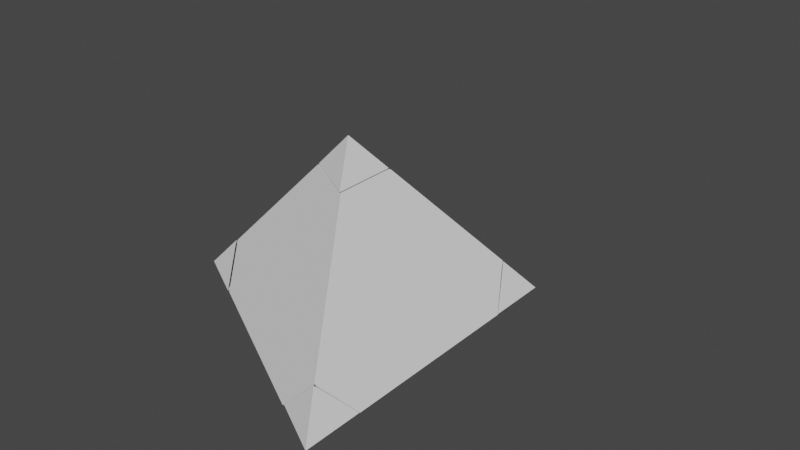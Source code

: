# Source: tothian_base_pyramid_with_four_corners_cut_off.blend  (saved by Blender 2.92.15; exported with 4.5.12 LTS)
import bpy
from mathutils import Matrix  # noqa: F401  (used for matrix-valued properties, if any)

bpy.ops.wm.read_factory_settings(use_empty=True)
scene = bpy.context.scene
scene.name = 'Scene'

# ---- collections
col_collection = bpy.data.collections.new('Collection'); scene.collection.children.link(col_collection)

# ---- world
world_world = bpy.data.worlds.new('World'); scene.world = world_world
world_world.use_nodes = True; world_world.node_tree.nodes.clear()
_N = world_world.node_tree.nodes; _L = world_world.node_tree.links
n0 = _N.new('ShaderNodeOutputWorld'); n0.name = 'World Output'; n0.location = (300, 300)
n1 = _N.new('ShaderNodeBackground'); n1.name = 'Background'; n1.location = (10, 300)
n1.inputs[0].default_value = (0.05088, 0.05088, 0.05088, 1.0)
_L.new(n1.outputs[0], n0.inputs[0])
n0.is_active_output = True
world_world.color = (0.05088, 0.05088, 0.05088)
world_world.use_sun_shadow = False
world_world.sun_shadow_jitter_overblur = 0.0

# ---- meshes
me_cone_002 = bpy.data.meshes.new('Cone.002')
me_cone_002.from_pydata([(0.01072, 4.979, -2.485), (3.481, -1.024, -2.485), (-4.319, -2.52, -2.483), (0.866, 3.5, -2.5), (1.732, 2.0, -2.5), (2.598, 0.5, -2.5), (3.464, -1.0, -2.5), (0.0, 4.0, -1.5), (0.0, 0.9955, 1.504), (0.866, -0.5, 1.5), (3.464, -2.0, -1.5), (2.598, -2.5, -2.5), (0.866, -2.5, -2.5), (-0.866, -2.5, -2.5), (-2.598, -2.5, -2.5), (-0.866, -0.5, 1.5), (-3.464, -2.0, -1.5), (-3.464, -1.0, -2.5), (-2.598, 0.5, -2.5), (-1.732, 2.0, -2.5), (-0.866, 3.5, -2.5), (-1.732, -1.0, -2.5), (-0.866, 0.5, -2.5), (-2.384e-07, -1.0, -2.5), (-1.192e-07, 2.0, -2.5), (0.866, 0.5, -2.5), (1.866, -1.237, -2.5), (3.495, -2.025, -1.513), (2.64, -2.472, -2.485), (4.317, -2.481, -2.485), (-0.8176, 3.544, -2.485), (0.8577, 3.512, -2.485), (0.01072, 4.014, -1.52), (-2.649, -2.52, -2.483), (-3.483, -2.037, -1.517), (-3.483, -1.073, -2.483), (-3.464, -1.333, -2.167), (-3.464, -1.667, -1.833), (-2.887, -2.333, -2.167), (-3.175, -2.167, -1.833), (-3.464, -1.5, -2.0), (-3.031, -2.25, -2.0), (-3.291, -1.3, -2.5), (-3.118, -1.6, -2.5), (-2.944, -1.9, -2.5), (-2.771, -2.2, -2.5), (2.742, -2.25, -2.5), (2.887, -2.0, -2.5), (3.031, -1.75, -2.5), (3.175, -1.5, -2.5), (3.32, -1.25, -2.5), (2.983, -2.0, -2.333), (3.079, -2.0, -2.167), (3.175, -2.0, -2.0), (3.272, -2.0, -1.833), (3.368, -2.0, -1.667), (3.224, -1.583, -2.333), (3.272, -1.667, -2.167), (3.32, -1.75, -2.0), (3.368, -1.833, -1.833), (3.416, -1.917, -1.667), (-3.483, -1.555, -2.0), (-3.483, -1.394, -2.161), (-2.742, -2.359, -2.483), (-2.835, -2.199, -2.483), (-3.02, -1.877, -2.483), (-3.205, -1.555, -2.483), (-3.298, -1.394, -2.483), (-3.391, -1.234, -2.483), (0.01719, -0.02193, 2.514), (0.8642, -0.5235, 1.549), (-0.8111, -0.4912, 1.549), (0.01719, 0.9435, 1.549), (0.07073, -0.2667, -0.2732), (-0.2711, -0.2728, -0.2565), (-0.1901, 0.06074, -0.2743), (3.49, -1.691, -1.837), (3.485, -1.358, -2.161), (3.21, -2.174, -1.837), (2.925, -2.323, -2.161), (2.92, -1.989, -2.485), (3.2, -1.507, -2.485), (3.298, -1.679, -2.161), (3.396, -1.852, -1.837), (3.112, -2.001, -2.161), (3.303, -2.013, -1.837), (3.347, -1.766, -1.999), (3.207, -2.007, -1.999), (3.131, -2.017, -2.164), (3.32, -1.697, -2.183), (3.349, -1.762, -2.007), (3.207, -2.002, -1.992), (2.277, -1.082, -2.012), (2.47, -0.7665, -2.05), (2.477, -0.8073, -1.864), (2.332, -1.044, -1.836)], [], [(7, 3, 20), (30, 32, 0), (17, 36, 40, 37, 16, 15, 8, 7, 20, 19, 18), (33, 34, 2), (15, 16, 39, 41, 38, 14, 13, 12, 11, 10, 9), (35, 68, 67, 66, 65, 64, 63, 33, 2), (18, 21, 17), (19, 22, 18), (20, 24, 19), (17, 21, 14, 45, 44, 43, 42), (21, 13, 14), (18, 22, 21), (22, 23, 21), (21, 23, 13), (23, 12, 13), (19, 24, 22), (24, 25, 22), (22, 25, 23), (25, 26, 23), (23, 26, 12), (26, 11, 12), (20, 3, 24), (3, 4, 24), (24, 4, 25), (4, 5, 25), (25, 5, 26), (5, 6, 26), (26, 6, 50, 49, 48, 47, 46, 11), (28, 80, 81, 1, 29), (8, 15, 9), (1, 77, 76, 27, 29), (0, 31, 30), (0, 32, 31), (2, 34, 61, 62, 35), (10, 60, 59, 58, 57, 56, 49, 50, 6), (11, 46, 47, 51, 52, 53, 54, 55, 10), (28, 29, 27, 78, 79), (73, 74, 75), (71, 69, 72), (69, 71, 70), (72, 69, 70), (72, 70, 71), (4, 3, 7, 8, 9, 10, 6, 5), (85, 78, 27), (82, 86, 83, 76, 77), (81, 82, 77, 1), (87, 85, 83, 86), (80, 84, 82, 81), (76, 83, 27), (79, 78, 85, 87, 84), (28, 79, 84, 80), (83, 85, 27), (86, 82, 89, 90), (88, 91, 95, 92), (82, 84, 88, 89), (84, 87, 91, 88), (87, 86, 90, 91), (92, 95, 94, 93), (89, 88, 92, 93), (91, 90, 94, 95), (90, 89, 93, 94)])
_uv = me_cone_002.uv_layers.new(name='UVMap')
_uv.uv.foreach_set('vector', [0.25, 0.442, 0.2916, 0.418, 0.7084, 0.418, 0.2102, 0.4211, 0.25, 0.4437, 0.25, 0.49, 0.08372, 0.202, 0.08372, 0.186, 0.08372, 0.178, 0.08372, 0.17, 0.08372, 0.154, 0.2084, 0.226, 0.25, 0.2978, 0.25, 0.442, 0.2084, 0.418, 0.1669, 0.346, 0.1253, 0.274, 0.1223, 0.13, 0.08229, 0.1532, 0.04215, 0.13, 0.2084, 0.226, 0.08372, 0.154, 0.09758, 0.146, 0.1045, 0.142, 0.1114, 0.138, 0.1253, 0.13, 0.2084, 0.13, 0.2916, 0.13, 0.3747, 0.13, 0.4163, 0.154, 0.2916, 0.226, 0.5823, 0.1995, 0.5867, 0.1918, 0.5912, 0.184, 0.5956, 0.1763, 0.6045, 0.1609, 0.6134, 0.1454, 0.6178, 0.1377, 0.6223, 0.13, 0.5422, 0.13, 0.6253, 0.274, 0.6669, 0.202, 0.5837, 0.202, 0.6669, 0.346, 0.7084, 0.274, 0.6253, 0.274, 0.7084, 0.418, 0.75, 0.346, 0.6669, 0.346, 0.5837, 0.202, 0.6669, 0.202, 0.6253, 0.13, 0.617, 0.1444, 0.6087, 0.1588, 0.6004, 0.1732, 0.592, 0.1876, 0.6669, 0.202, 0.7084, 0.13, 0.6253, 0.13, 0.6253, 0.274, 0.7084, 0.274, 0.6669, 0.202, 0.7084, 0.274, 0.75, 0.202, 0.6669, 0.202, 0.6669, 0.202, 0.75, 0.202, 0.7084, 0.13, 0.75, 0.202, 0.7916, 0.13, 0.7084, 0.13, 0.6669, 0.346, 0.75, 0.346, 0.7084, 0.274, 0.75, 0.346, 0.7916, 0.274, 0.7084, 0.274, 0.7084, 0.274, 0.7916, 0.274, 0.75, 0.202, 0.7916, 0.274, 0.8331, 0.202, 0.75, 0.202, 0.75, 0.202, 0.8331, 0.202, 0.7916, 0.13, 0.8331, 0.202, 0.8747, 0.13, 0.7916, 0.13, 0.7084, 0.418, 0.7916, 0.418, 0.75, 0.346, 0.7916, 0.418, 0.8331, 0.346, 0.75, 0.346, 0.75, 0.346, 0.8331, 0.346, 0.7916, 0.274, 0.8331, 0.346, 0.8747, 0.274, 0.7916, 0.274, 0.7916, 0.274, 0.8747, 0.274, 0.8331, 0.202, 0.8747, 0.274, 0.9163, 0.202, 0.8331, 0.202, 0.8331, 0.202, 0.9163, 0.202, 0.9093, 0.19, 0.9024, 0.178, 0.8955, 0.166, 0.8886, 0.154, 0.8816, 0.142, 0.8747, 0.13, 0.9177, 0.1996, 0.9311, 0.1764, 0.9445, 0.1532, 0.9578, 0.13, 0.8772, 0.13, 0.25, 0.2978, 0.2084, 0.226, 0.2916, 0.226, 0.4578, 0.13, 0.4444, 0.1378, 0.4309, 0.1456, 0.4174, 0.1533, 0.3772, 0.13, 0.75, 0.49, 0.7907, 0.4196, 0.7102, 0.4211, 0.25, 0.49, 0.25, 0.4437, 0.2907, 0.4196, 0.04215, 0.13, 0.08229, 0.1532, 0.08228, 0.1763, 0.08227, 0.184, 0.08226, 0.1995, 0.4163, 0.154, 0.4417, 0.158, 0.4672, 0.162, 0.4927, 0.166, 0.5182, 0.17, 0.5436, 0.174, 0.5691, 0.178, 0.4927, 0.19, 0.4163, 0.202, 0.8747, 0.13, 0.7983, 0.142, 0.7219, 0.154, 0.671, 0.154, 0.62, 0.154, 0.5691, 0.154, 0.5182, 0.154, 0.4672, 0.154, 0.4163, 0.154, 0.9177, 0.1996, 0.8772, 0.13, 0.4174, 0.1533, 0.5842, 0.1688, 0.7509, 0.1842, 0.4277, 0.1706, 0.4276, 0.1591, 0.4377, 0.1532, 0.2102, 0.4211, 0.25, 0.4437, 0.25, 0.49, 0.25, 0.4437, 0.7102, 0.4211, 0.2907, 0.4196, 0.25, 0.49, 0.25, 0.4437, 0.2907, 0.4196, 0.75, 0.49, 0.7907, 0.4196, 0.7102, 0.4211, 0.8331, 0.346, 0.2916, 0.418, 0.25, 0.442, 0.25, 0.2978, 0.2916, 0.226, 0.4163, 0.154, 0.9163, 0.202, 0.8747, 0.274, 0.5886, 0.161, 0.5842, 0.1688, 0.4174, 0.1533, 0.7688, 0.1532, 0.6809, 0.1533, 0.5931, 0.1533, 0.5976, 0.1456, 0.7777, 0.1378, 0.9445, 0.1532, 0.7688, 0.1532, 0.7777, 0.1378, 0.9578, 0.13, 0.6742, 0.1649, 0.5886, 0.161, 0.5931, 0.1533, 0.6809, 0.1533, 0.9311, 0.1764, 0.7598, 0.1687, 0.7688, 0.1532, 0.9445, 0.1532, 0.5976, 0.1456, 0.5931, 0.1533, 0.4174, 0.1533, 0.7509, 0.1842, 0.5842, 0.1688, 0.5886, 0.161, 0.6742, 0.1649, 0.7598, 0.1687, 0.9177, 0.1996, 0.7509, 0.1842, 0.7598, 0.1687, 0.9311, 0.1764, 0.5931, 0.1533, 0.5886, 0.161, 0.4174, 0.1533, 0.6809, 0.1533, 0.7688, 0.1532, 0.7688, 0.1532, 0.6809, 0.1533, 0.7598, 0.1687, 0.6742, 0.1649, 0.6742, 0.1649, 0.7598, 0.1687, 0.7688, 0.1532, 0.7598, 0.1687, 0.7598, 0.1687, 0.7688, 0.1532, 0.7598, 0.1687, 0.6742, 0.1649, 0.6742, 0.1649, 0.7598, 0.1687, 0.6742, 0.1649, 0.6809, 0.1533, 0.6809, 0.1533, 0.6742, 0.1649, 0.7598, 0.1687, 0.6742, 0.1649, 0.6809, 0.1533, 0.7688, 0.1532, 0.7688, 0.1532, 0.7598, 0.1687, 0.7598, 0.1687, 0.7688, 0.1532, 0.6742, 0.1649, 0.6809, 0.1533, 0.6809, 0.1533, 0.6742, 0.1649, 0.6809, 0.1533, 0.7688, 0.1532, 0.7688, 0.1532, 0.6809, 0.1533])
me_cone_002.use_remesh_fix_poles = True
me_cone_002.use_remesh_preserve_attributes = False
me_cone_002.use_mirror_vertex_groups = False
me_cone_002.update()

# ---- objects
ob_empty = bpy.data.objects.new('Empty', None)
ob_cone = bpy.data.objects.new('Cone', me_cone_002)

# ---- transforms, parenting, visibility, modifiers, constraints
ob_empty.location = (5.232, 5.043, -0.02363)
ob_empty.rotation_euler = (0.8936, -2.59e-07, 3.089)
ob_empty.empty_display_type = 'IMAGE'
ob_empty.empty_display_size = 5.0
ob_empty.lineart.crease_threshold = 0.0
ob_cone.location = (0.0, 0.0, 0.0)
ob_cone.rotation_euler = (0.0, -0.0, -0.5153)
ob_cone.lineart.crease_threshold = 0.0
_vg = ob_cone.vertex_groups.new(name='extend corner 1')
_vg = ob_cone.vertex_groups.new(name='just top 1')
_vg = ob_cone.vertex_groups.new(name='just top 2')
_vg = ob_cone.vertex_groups.new(name='extend corner 2')

# ---- collection membership
col_collection.objects.link(ob_empty)
col_collection.objects.link(ob_cone)

# ---- scene / render settings (as saved in the file)
scene.frame_start = 1; scene.frame_end = 250; scene.frame_set(1)
scene.render.engine = 'BLENDER_EEVEE_NEXT'
scene.cycles.use_denoising = False
scene.cycles.samples = 128
scene.cycles.sampling_pattern = 'TABULATED_SOBOL'
scene.cycles.use_adaptive_sampling = False
scene.cycles.use_light_tree = False
scene.view_settings.view_transform = 'Filmic'
bpy.context.view_layer.update()

# ---- added for rendering (the .blend has no active camera and no usable light): camera, sun
cam_auto = bpy.data.cameras.new('AutoCamera')
cam_auto.lens = 50.0
cam_auto.sensor_width = 36.0
cam_auto.clip_end = 1000.0
ob_auto_camera = bpy.data.objects.new('AutoCamera', cam_auto)
scene.collection.objects.link(ob_auto_camera)
ob_auto_camera.location = (15.7245, -17.073, 12.1027)
ob_auto_camera.rotation_euler = (1.09748, -7.21219e-08, 0.694738)
scene.camera = ob_auto_camera
light_auto_sun = bpy.data.lights.new('AutoSun', 'SUN')
light_auto_sun.energy = 3.0
light_auto_sun.angle = 0.0523599
ob_auto_sun = bpy.data.objects.new('AutoSun', light_auto_sun)
scene.collection.objects.link(ob_auto_sun)
ob_auto_sun.rotation_euler = (0.872665, 0.174533, 0.523599)
bpy.context.view_layer.update()
